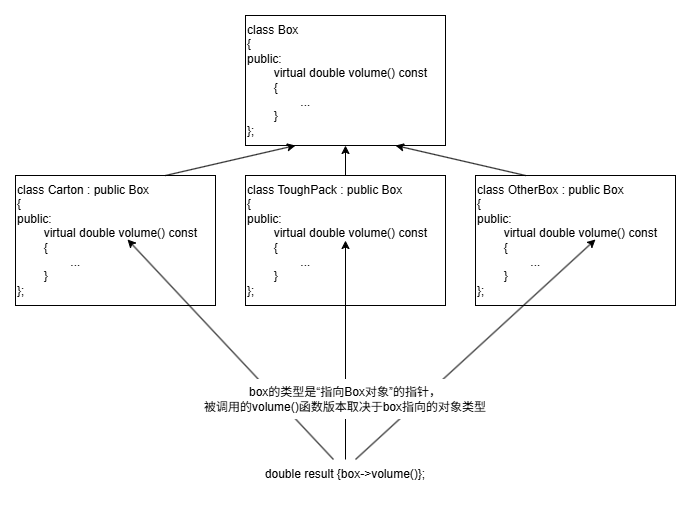

The diagram above was exported from draw.io. Its source (the exported page's mxGraphModel, read from the mxfile embedded in the PNG):
<mxGraphModel dx="1965" dy="783" grid="1" gridSize="10" guides="1" tooltips="1" connect="1" arrows="1" fold="1" page="1" pageScale="1" pageWidth="1169" pageHeight="827" background="light-dark(#ffffff, #121212)" math="0" shadow="0">
  <root>
    <mxCell id="0" />
    <mxCell id="1" parent="0" />
    <mxCell id="oW-W3KTTj71FyvxF7ktB-4" edge="1" parent="1" source="oW-W3KTTj71FyvxF7ktB-2" style="edgeStyle=none;html=1;" target="oW-W3KTTj71FyvxF7ktB-3" value="">
      <mxGeometry relative="1" as="geometry" />
    </mxCell>
    <mxCell id="oW-W3KTTj71FyvxF7ktB-2" parent="1" style="rounded=0;whiteSpace=wrap;html=1;align=left;" value="class ToughPack : public Box&lt;div&gt;{&lt;/div&gt;&lt;div&gt;public:&lt;/div&gt;&lt;div&gt;&lt;span style=&quot;white-space: pre;&quot;&gt;&#09;&lt;/span&gt;virtual double volume() const&lt;br&gt;&lt;/div&gt;&lt;div&gt;&lt;span style=&quot;white-space: pre;&quot;&gt;&#09;&lt;/span&gt;{&lt;/div&gt;&lt;div&gt;&lt;span style=&quot;white-space: pre;&quot;&gt;&#09;&lt;/span&gt;&lt;span style=&quot;white-space: pre;&quot;&gt;&#09;&lt;/span&gt;...&lt;br&gt;&lt;/div&gt;&lt;div&gt;&lt;span style=&quot;white-space: pre;&quot;&gt;&#09;&lt;/span&gt;}&lt;br&gt;&lt;/div&gt;&lt;div&gt;};&lt;/div&gt;" vertex="1">
      <mxGeometry height="130" width="200" x="490" y="376" as="geometry" />
    </mxCell>
    <mxCell id="oW-W3KTTj71FyvxF7ktB-3" parent="1" style="rounded=0;whiteSpace=wrap;html=1;align=left;" value="class Box&lt;div&gt;{&lt;/div&gt;&lt;div&gt;public:&lt;/div&gt;&lt;div&gt;&lt;span style=&quot;white-space: pre;&quot;&gt;&#09;&lt;/span&gt;virtual double volume() const&lt;br&gt;&lt;/div&gt;&lt;div&gt;&lt;span style=&quot;white-space: pre;&quot;&gt;&#09;&lt;/span&gt;{&lt;/div&gt;&lt;div&gt;&lt;span style=&quot;white-space: pre;&quot;&gt;&#09;&lt;/span&gt;&lt;span style=&quot;white-space: pre;&quot;&gt;&#09;&lt;/span&gt;...&lt;br&gt;&lt;/div&gt;&lt;div&gt;&lt;span style=&quot;white-space: pre;&quot;&gt;&#09;&lt;/span&gt;}&lt;br&gt;&lt;/div&gt;&lt;div&gt;};&lt;/div&gt;" vertex="1">
      <mxGeometry height="130" width="200" x="490" y="216" as="geometry" />
    </mxCell>
    <mxCell id="oW-W3KTTj71FyvxF7ktB-5" parent="1" style="rounded=0;whiteSpace=wrap;html=1;align=left;" value="class OtherBox : public Box&lt;div&gt;{&lt;/div&gt;&lt;div&gt;public:&lt;/div&gt;&lt;div&gt;&lt;span style=&quot;white-space: pre;&quot;&gt;&#09;&lt;/span&gt;virtual double volume() const&lt;br&gt;&lt;/div&gt;&lt;div&gt;&lt;span style=&quot;white-space: pre;&quot;&gt;&#09;&lt;/span&gt;{&lt;/div&gt;&lt;div&gt;&lt;span style=&quot;white-space: pre;&quot;&gt;&#09;&lt;/span&gt;&lt;span style=&quot;white-space: pre;&quot;&gt;&#09;&lt;/span&gt;...&lt;br&gt;&lt;/div&gt;&lt;div&gt;&lt;span style=&quot;white-space: pre;&quot;&gt;&#09;&lt;/span&gt;}&lt;br&gt;&lt;/div&gt;&lt;div&gt;};&lt;/div&gt;" vertex="1">
      <mxGeometry height="130" width="200" x="720" y="376" as="geometry" />
    </mxCell>
    <mxCell id="oW-W3KTTj71FyvxF7ktB-6" parent="1" style="rounded=0;whiteSpace=wrap;html=1;align=left;" value="class Carton : public Box&lt;div&gt;{&lt;/div&gt;&lt;div&gt;public:&lt;/div&gt;&lt;div&gt;&lt;span style=&quot;white-space: pre;&quot;&gt;&#09;&lt;/span&gt;virtual double volume() const&lt;br&gt;&lt;/div&gt;&lt;div&gt;&lt;span style=&quot;white-space: pre;&quot;&gt;&#09;&lt;/span&gt;{&lt;/div&gt;&lt;div&gt;&lt;span style=&quot;white-space: pre;&quot;&gt;&#09;&lt;/span&gt;&lt;span style=&quot;white-space: pre;&quot;&gt;&#09;&lt;/span&gt;...&lt;br&gt;&lt;/div&gt;&lt;div&gt;&lt;span style=&quot;white-space: pre;&quot;&gt;&#09;&lt;/span&gt;}&lt;br&gt;&lt;/div&gt;&lt;div&gt;};&lt;/div&gt;" vertex="1">
      <mxGeometry height="130" width="200" x="260" y="376" as="geometry" />
    </mxCell>
    <mxCell id="oW-W3KTTj71FyvxF7ktB-8" edge="1" parent="1" source="oW-W3KTTj71FyvxF7ktB-6" style="endArrow=classic;html=1;entryX=0.25;entryY=1;entryDx=0;entryDy=0;exitX=0.75;exitY=0;exitDx=0;exitDy=0;" target="oW-W3KTTj71FyvxF7ktB-3" value="">
      <mxGeometry height="50" relative="1" width="50" as="geometry">
        <mxPoint x="390" y="376" as="sourcePoint" />
        <mxPoint x="440" y="326" as="targetPoint" />
      </mxGeometry>
    </mxCell>
    <mxCell id="oW-W3KTTj71FyvxF7ktB-9" edge="1" parent="1" source="oW-W3KTTj71FyvxF7ktB-5" style="endArrow=classic;html=1;exitX=0.25;exitY=0;exitDx=0;exitDy=0;entryX=0.75;entryY=1;entryDx=0;entryDy=0;" target="oW-W3KTTj71FyvxF7ktB-3" value="">
      <mxGeometry height="50" relative="1" width="50" as="geometry">
        <mxPoint x="810" y="356" as="sourcePoint" />
        <mxPoint x="860" y="306" as="targetPoint" />
      </mxGeometry>
    </mxCell>
    <mxCell id="oW-W3KTTj71FyvxF7ktB-10" parent="1" style="text;html=1;whiteSpace=wrap;strokeColor=none;fillColor=none;align=center;verticalAlign=middle;rounded=0;" value="double result {box-&amp;gt;volume()};" vertex="1">
      <mxGeometry height="30" width="170" x="505" y="660" as="geometry" />
    </mxCell>
    <mxCell id="oW-W3KTTj71FyvxF7ktB-11" edge="1" parent="1" style="endArrow=classic;html=1;entryX=0.5;entryY=0.5;entryDx=0;entryDy=0;entryPerimeter=0;" target="oW-W3KTTj71FyvxF7ktB-2" value="">
      <mxGeometry height="50" relative="1" width="50" as="geometry">
        <mxPoint x="590" y="660" as="sourcePoint" />
        <mxPoint x="640" y="610" as="targetPoint" />
      </mxGeometry>
    </mxCell>
    <mxCell id="oW-W3KTTj71FyvxF7ktB-12" edge="1" parent="1" style="endArrow=classic;html=1;entryX=0.6;entryY=0.492;entryDx=0;entryDy=0;entryPerimeter=0;" target="oW-W3KTTj71FyvxF7ktB-5" value="">
      <mxGeometry height="50" relative="1" width="50" as="geometry">
        <mxPoint x="600" y="660" as="sourcePoint" />
        <mxPoint x="650" y="610" as="targetPoint" />
      </mxGeometry>
    </mxCell>
    <mxCell id="oW-W3KTTj71FyvxF7ktB-13" edge="1" parent="1" style="endArrow=classic;html=1;entryX=0.55;entryY=0.492;entryDx=0;entryDy=0;entryPerimeter=0;" value="">
      <mxGeometry height="50" relative="1" width="50" as="geometry">
        <mxPoint x="578" y="660" as="sourcePoint" />
        <mxPoint x="372" y="439.96000000000004" as="targetPoint" />
      </mxGeometry>
    </mxCell>
    <mxCell id="oW-W3KTTj71FyvxF7ktB-14" parent="1" style="rounded=0;whiteSpace=wrap;html=1;align=center;strokeColor=none;" value="box的类型是“指向Box对象”的指针，&lt;div&gt;被调用的volume()函数版本取决于box指向的对象类型&lt;/div&gt;" vertex="1">
      <mxGeometry height="40" width="330" x="425" y="580" as="geometry" />
    </mxCell>
  </root>
</mxGraphModel>